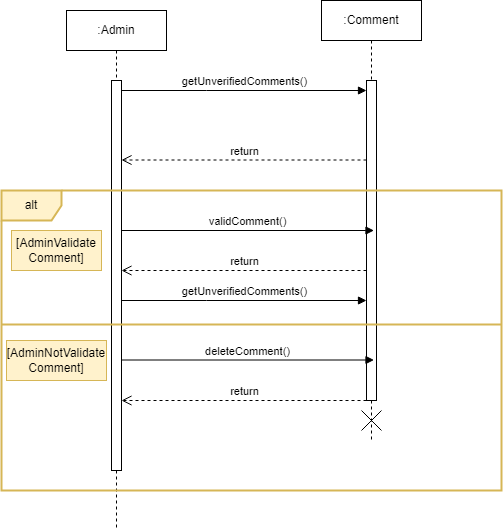

The diagram above was exported from draw.io. Its source (the exported page's mxGraphModel, read from the mxfile embedded in the PNG):
<mxGraphModel dx="1793" dy="995" grid="1" gridSize="10" guides="1" tooltips="1" connect="1" arrows="1" fold="1" page="1" pageScale="1" pageWidth="850" pageHeight="1100" background="#ffffff" math="0" shadow="0">
  <root>
    <mxCell id="0" />
    <mxCell id="1" parent="0" />
    <mxCell id="aM9ryv3xv72pqoxQDRHE-1" value=":Admin" style="shape=umlLifeline;perimeter=lifelinePerimeter;whiteSpace=wrap;html=1;container=0;dropTarget=0;collapsible=0;recursiveResize=0;outlineConnect=0;portConstraint=eastwest;newEdgeStyle={&quot;edgeStyle&quot;:&quot;elbowEdgeStyle&quot;,&quot;elbow&quot;:&quot;vertical&quot;,&quot;curved&quot;:0,&quot;rounded&quot;:0};" parent="1" vertex="1">
      <mxGeometry x="205" y="80" width="100" height="520" as="geometry" />
    </mxCell>
    <mxCell id="aM9ryv3xv72pqoxQDRHE-2" value="" style="html=1;points=[];perimeter=orthogonalPerimeter;outlineConnect=0;targetShapes=umlLifeline;portConstraint=eastwest;newEdgeStyle={&quot;edgeStyle&quot;:&quot;elbowEdgeStyle&quot;,&quot;elbow&quot;:&quot;vertical&quot;,&quot;curved&quot;:0,&quot;rounded&quot;:0};" parent="aM9ryv3xv72pqoxQDRHE-1" vertex="1">
      <mxGeometry x="45" y="70" width="10" height="390" as="geometry" />
    </mxCell>
    <mxCell id="aM9ryv3xv72pqoxQDRHE-5" value=":Comment" style="shape=umlLifeline;perimeter=lifelinePerimeter;whiteSpace=wrap;html=1;container=0;dropTarget=0;collapsible=0;recursiveResize=0;outlineConnect=0;portConstraint=eastwest;newEdgeStyle={&quot;edgeStyle&quot;:&quot;elbowEdgeStyle&quot;,&quot;elbow&quot;:&quot;vertical&quot;,&quot;curved&quot;:0,&quot;rounded&quot;:0};" parent="1" vertex="1">
      <mxGeometry x="460" y="70" width="100" height="440" as="geometry" />
    </mxCell>
    <mxCell id="aM9ryv3xv72pqoxQDRHE-6" value="" style="html=1;points=[];perimeter=orthogonalPerimeter;outlineConnect=0;targetShapes=umlLifeline;portConstraint=eastwest;newEdgeStyle={&quot;edgeStyle&quot;:&quot;elbowEdgeStyle&quot;,&quot;elbow&quot;:&quot;vertical&quot;,&quot;curved&quot;:0,&quot;rounded&quot;:0};" parent="aM9ryv3xv72pqoxQDRHE-5" vertex="1">
      <mxGeometry x="45" y="80" width="10" height="320" as="geometry" />
    </mxCell>
    <mxCell id="aM9ryv3xv72pqoxQDRHE-7" value="getUnverifiedComments()" style="html=1;verticalAlign=bottom;endArrow=block;edgeStyle=elbowEdgeStyle;elbow=vertical;curved=0;rounded=0;" parent="1" source="aM9ryv3xv72pqoxQDRHE-2" target="aM9ryv3xv72pqoxQDRHE-6" edge="1">
      <mxGeometry relative="1" as="geometry">
        <mxPoint x="360" y="170" as="sourcePoint" />
        <Array as="points">
          <mxPoint x="345" y="160" />
        </Array>
      </mxGeometry>
    </mxCell>
    <mxCell id="aM9ryv3xv72pqoxQDRHE-8" value="return" style="html=1;verticalAlign=bottom;endArrow=open;dashed=1;endSize=8;edgeStyle=elbowEdgeStyle;elbow=vertical;curved=0;rounded=0;" parent="1" edge="1">
      <mxGeometry relative="1" as="geometry">
        <mxPoint x="260" y="229.5" as="targetPoint" />
        <Array as="points">
          <mxPoint x="355" y="229.5" />
        </Array>
        <mxPoint x="505" y="229.5" as="sourcePoint" />
      </mxGeometry>
    </mxCell>
    <mxCell id="srJ7oB3O9xayKVou9cEy-2" value="alt" style="shape=umlFrame;whiteSpace=wrap;html=1;pointerEvents=0;fillColor=#fff2cc;strokeColor=#d6b656;strokeWidth=2;" parent="1" vertex="1">
      <mxGeometry x="140" y="260" width="500" height="300" as="geometry" />
    </mxCell>
    <mxCell id="srJ7oB3O9xayKVou9cEy-3" value="" style="line;strokeWidth=2;fillColor=#fff2cc;align=left;verticalAlign=middle;spacingTop=-1;spacingLeft=3;spacingRight=3;rotatable=0;labelPosition=right;points=[];portConstraint=eastwest;strokeColor=#d6b656;" parent="1" vertex="1">
      <mxGeometry x="140" y="390" width="500" height="8" as="geometry" />
    </mxCell>
    <mxCell id="srJ7oB3O9xayKVou9cEy-4" value="[AdminValidate&lt;br&gt;Comment]" style="text;html=1;strokeColor=#d6b656;fillColor=#fff2cc;align=center;verticalAlign=middle;whiteSpace=wrap;rounded=0;" parent="1" vertex="1">
      <mxGeometry x="150" y="300" width="90" height="40" as="geometry" />
    </mxCell>
    <mxCell id="srJ7oB3O9xayKVou9cEy-6" value="validComment()" style="html=1;verticalAlign=bottom;endArrow=block;edgeStyle=elbowEdgeStyle;elbow=vertical;curved=0;rounded=0;" parent="1" source="aM9ryv3xv72pqoxQDRHE-2" edge="1">
      <mxGeometry relative="1" as="geometry">
        <mxPoint x="267.5" y="300" as="sourcePoint" />
        <Array as="points">
          <mxPoint x="352.5" y="300" />
        </Array>
        <mxPoint x="512.5" y="300" as="targetPoint" />
      </mxGeometry>
    </mxCell>
    <mxCell id="srJ7oB3O9xayKVou9cEy-7" value="return" style="html=1;verticalAlign=bottom;endArrow=open;dashed=1;endSize=8;edgeStyle=elbowEdgeStyle;elbow=vertical;curved=0;rounded=0;" parent="1" edge="1">
      <mxGeometry relative="1" as="geometry">
        <mxPoint x="260" y="340" as="targetPoint" />
        <Array as="points">
          <mxPoint x="355" y="340" />
        </Array>
        <mxPoint x="505" y="340" as="sourcePoint" />
      </mxGeometry>
    </mxCell>
    <mxCell id="srJ7oB3O9xayKVou9cEy-8" value="[AdminNotValidate&lt;br&gt;Comment]" style="text;html=1;strokeColor=#d6b656;fillColor=#fff2cc;align=center;verticalAlign=middle;whiteSpace=wrap;rounded=0;" parent="1" vertex="1">
      <mxGeometry x="145" y="410" width="100" height="40" as="geometry" />
    </mxCell>
    <mxCell id="srJ7oB3O9xayKVou9cEy-9" value="deleteComment()" style="html=1;verticalAlign=bottom;endArrow=block;edgeStyle=elbowEdgeStyle;elbow=vertical;curved=0;rounded=0;" parent="1" edge="1">
      <mxGeometry relative="1" as="geometry">
        <mxPoint x="260" y="429.5" as="sourcePoint" />
        <Array as="points">
          <mxPoint x="352.5" y="429.5" />
        </Array>
        <mxPoint x="512.5" y="429.5" as="targetPoint" />
      </mxGeometry>
    </mxCell>
    <mxCell id="srJ7oB3O9xayKVou9cEy-10" value="return" style="html=1;verticalAlign=bottom;endArrow=open;dashed=1;endSize=8;edgeStyle=elbowEdgeStyle;elbow=vertical;curved=0;rounded=0;" parent="1" edge="1">
      <mxGeometry relative="1" as="geometry">
        <mxPoint x="260" y="470" as="targetPoint" />
        <Array as="points">
          <mxPoint x="355" y="470" />
        </Array>
        <mxPoint x="505" y="470" as="sourcePoint" />
      </mxGeometry>
    </mxCell>
    <mxCell id="srJ7oB3O9xayKVou9cEy-11" value="" style="endArrow=none;html=1;rounded=0;" parent="1" edge="1">
      <mxGeometry width="50" height="50" relative="1" as="geometry">
        <mxPoint x="500" y="500" as="sourcePoint" />
        <mxPoint x="520" y="480" as="targetPoint" />
      </mxGeometry>
    </mxCell>
    <mxCell id="srJ7oB3O9xayKVou9cEy-12" value="" style="endArrow=none;html=1;rounded=0;" parent="1" edge="1">
      <mxGeometry width="50" height="50" relative="1" as="geometry">
        <mxPoint x="500" y="480" as="sourcePoint" />
        <mxPoint x="520" y="500" as="targetPoint" />
      </mxGeometry>
    </mxCell>
    <mxCell id="o1u1b1fX8nl2eKh-plHx-1" value="getUnverifiedComments()" style="html=1;verticalAlign=bottom;endArrow=block;edgeStyle=elbowEdgeStyle;elbow=vertical;curved=0;rounded=0;" edge="1" parent="1">
      <mxGeometry relative="1" as="geometry">
        <mxPoint x="260" y="370" as="sourcePoint" />
        <Array as="points">
          <mxPoint x="345" y="370" />
        </Array>
        <mxPoint x="505" y="370" as="targetPoint" />
      </mxGeometry>
    </mxCell>
  </root>
</mxGraphModel>